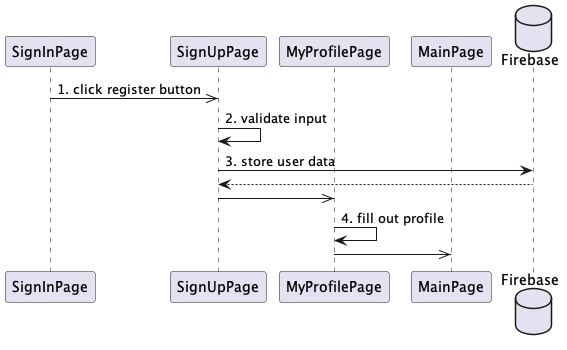

The diagram above was rendered by PlantUML. Its source (embedded in the PNG):
@startuml seqeunce01

participant "SignInPage" as SignInPage
participant "SignUpPage" as SignUpPage
participant "MyProfilePage" as MyProfilePage
participant "MainPage" as MainPage
database "Firebase" as Firebase

SignInPage ->> SignUpPage: 1. click register button
SignUpPage -> SignUpPage : 2. validate input
SignUpPage -> Firebase: 3. store user data
Firebase --> SignUpPage:
SignUpPage ->> MyProfilePage:
MyProfilePage -> MyProfilePage: 4. fill out profile
MyProfilePage ->> MainPage:


@enduml